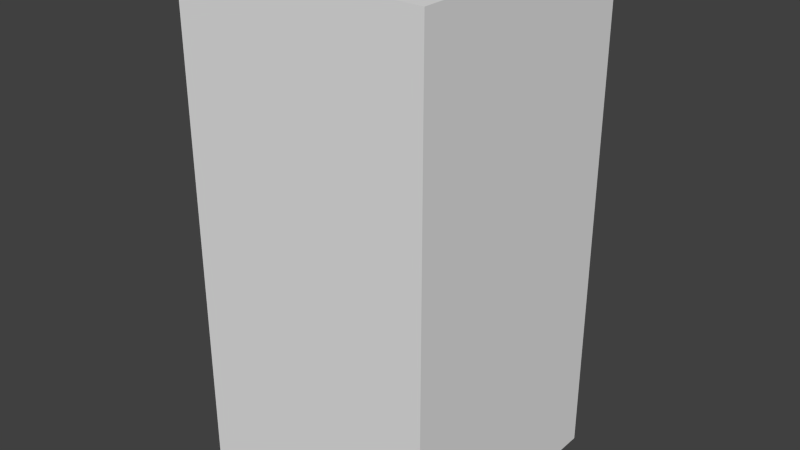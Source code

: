 # Source: brownTreeThree.blend  (saved by Blender 2.68.0; exported with 4.5.12 LTS)
import bpy
from mathutils import Matrix  # noqa: F401  (used for matrix-valued properties, if any)

bpy.ops.wm.read_factory_settings(use_empty=True)
scene = bpy.context.scene
scene.name = 'Scene'

# ---- collections
col_collection_1 = bpy.data.collections.new('Collection 1'); scene.collection.children.link(col_collection_1)

# ---- world
world_world = bpy.data.worlds.new('World'); scene.world = world_world
world_world.color = (0.05088, 0.05088, 0.05088)
world_world.use_sun_shadow = False
world_world.sun_shadow_jitter_overblur = 0.0
world_world.cycles.sampling_method = 'MANUAL'
world_world.cycles.sample_map_resolution = 256

# ---- meshes
me_browntreethree = bpy.data.meshes.new('brownTreeThree')
me_browntreethree.from_pydata([(-0.5, -0.5, -1.0), (-0.5, 0.5, -1.0), (0.5, 0.5, -1.0), (0.5, -0.5, -1.0), (-0.5, -0.5, 1.0), (-0.5, 0.5, 1.0), (0.5, 0.5, 1.0), (0.5, -0.5, 1.0)], [], [(4, 5, 1, 0), (5, 6, 2, 1), (6, 7, 3, 2), (7, 4, 0, 3), (0, 1, 2, 3), (7, 6, 5, 4)])
me_browntreethree.use_remesh_preserve_volume = False
me_browntreethree.use_remesh_preserve_attributes = False
me_browntreethree.use_mirror_vertex_groups = False
me_browntreethree.update()

# ---- objects
ob_browntreethree = bpy.data.objects.new('brownTreeThree', me_browntreethree)

# ---- transforms, parenting, visibility, modifiers, constraints
ob_browntreethree.location = (0.0, 0.0, 0.0)
ob_browntreethree.lineart.crease_threshold = 0.0

# ---- collection membership
col_collection_1.objects.link(ob_browntreethree)

# ---- scene / render settings (as saved in the file)
scene.frame_start = 1; scene.frame_end = 250; scene.frame_set(1)
scene.render.engine = 'BLENDER_EEVEE_NEXT'
scene.render.image_settings.color_mode = 'RGB'
scene.render.image_settings.compression = 90
scene.render.resolution_percentage = 50
scene.render.dither_intensity = 0.0
scene.cycles.use_denoising = False
scene.cycles.samples = 10
scene.cycles.sampling_pattern = 'TABULATED_SOBOL'
scene.cycles.light_sampling_threshold = 0.0
scene.cycles.use_adaptive_sampling = False
scene.cycles.use_light_tree = False
scene.cycles.blur_glossy = 0.0
scene.cycles.volume_bounces = 1
scene.cycles.pixel_filter_type = 'GAUSSIAN'
scene.cycles.sample_clamp_indirect = 0.0
scene.view_settings.view_transform = 'Standard'
bpy.context.view_layer.update()

# ---- added for rendering (the .blend has no active camera and no usable light): camera, sun
cam_auto = bpy.data.cameras.new('AutoCamera')
cam_auto.lens = 50.0
cam_auto.sensor_width = 36.0
cam_auto.clip_end = 1000.0
ob_auto_camera = bpy.data.objects.new('AutoCamera', cam_auto)
scene.collection.objects.link(ob_auto_camera)
ob_auto_camera.location = (2.26633, -2.71959, 1.81306)
ob_auto_camera.rotation_euler = (1.09748, -7.21219e-08, 0.694738)
scene.camera = ob_auto_camera
light_auto_sun = bpy.data.lights.new('AutoSun', 'SUN')
light_auto_sun.energy = 3.0
light_auto_sun.angle = 0.0523599
ob_auto_sun = bpy.data.objects.new('AutoSun', light_auto_sun)
scene.collection.objects.link(ob_auto_sun)
ob_auto_sun.rotation_euler = (0.872665, 0.174533, 0.523599)
bpy.context.view_layer.update()
